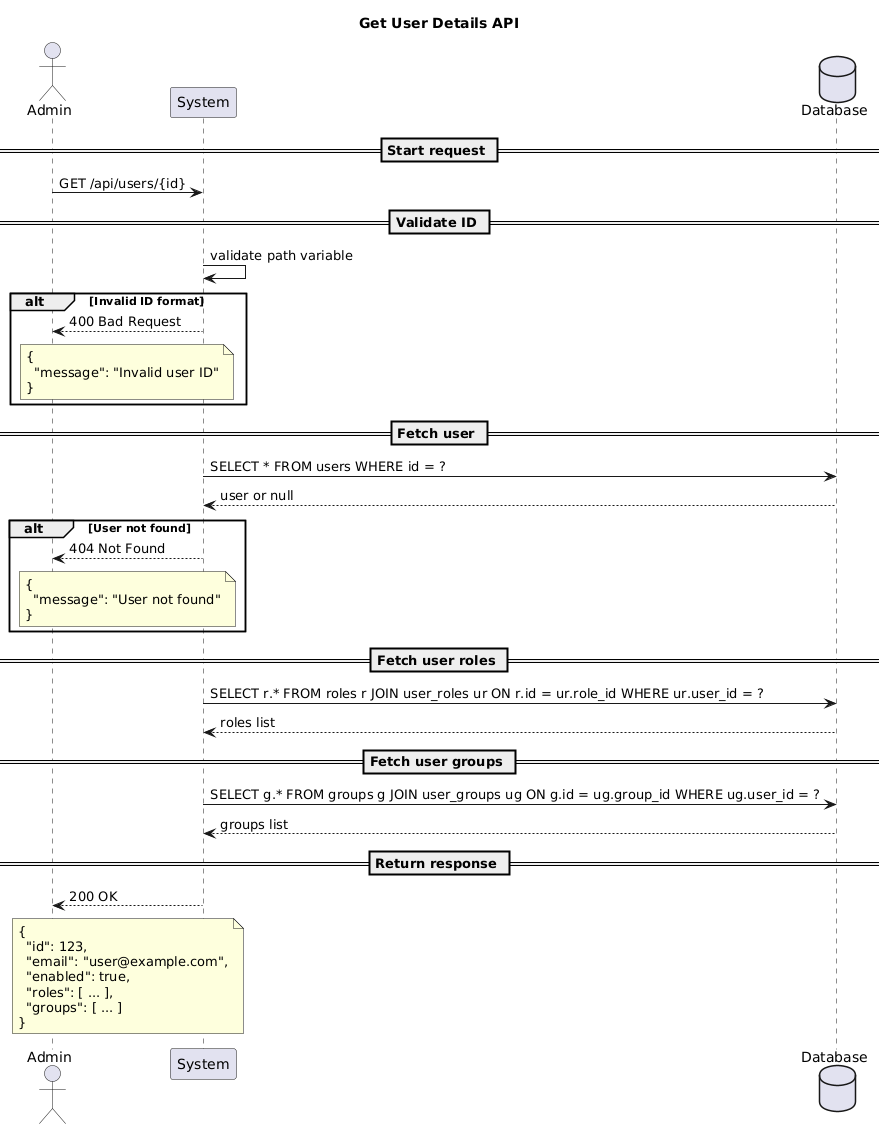

The diagram above was rendered by PlantUML. Its source (embedded in the PNG):
@startuml
title Get User Details API

actor Admin
participant "System" as System
database "Database" as DB

== Start request ==
Admin -> System: GET /api/users/{id}

== Validate ID ==
System -> System: validate path variable

alt Invalid ID format
System --> Admin: 400 Bad Request
note over System, Admin
{
  "message": "Invalid user ID"
}
end note
end alt

== Fetch user ==
System -> DB: SELECT * FROM users WHERE id = ?
DB --> System: user or null

alt User not found
System --> Admin: 404 Not Found
note over System, Admin
{
  "message": "User not found"
}
end note
end alt

== Fetch user roles ==
System -> DB: SELECT r.* FROM roles r JOIN user_roles ur ON r.id = ur.role_id WHERE ur.user_id = ?
DB --> System: roles list

== Fetch user groups ==
System -> DB: SELECT g.* FROM groups g JOIN user_groups ug ON g.id = ug.group_id WHERE ug.user_id = ?
DB --> System: groups list

== Return response ==
System --> Admin: 200 OK
note over System, Admin
{
  "id": 123,
  "email": "user@example.com",
  "enabled": true,
  "roles": [ ... ],
  "groups": [ ... ]
}
end note
@enduml